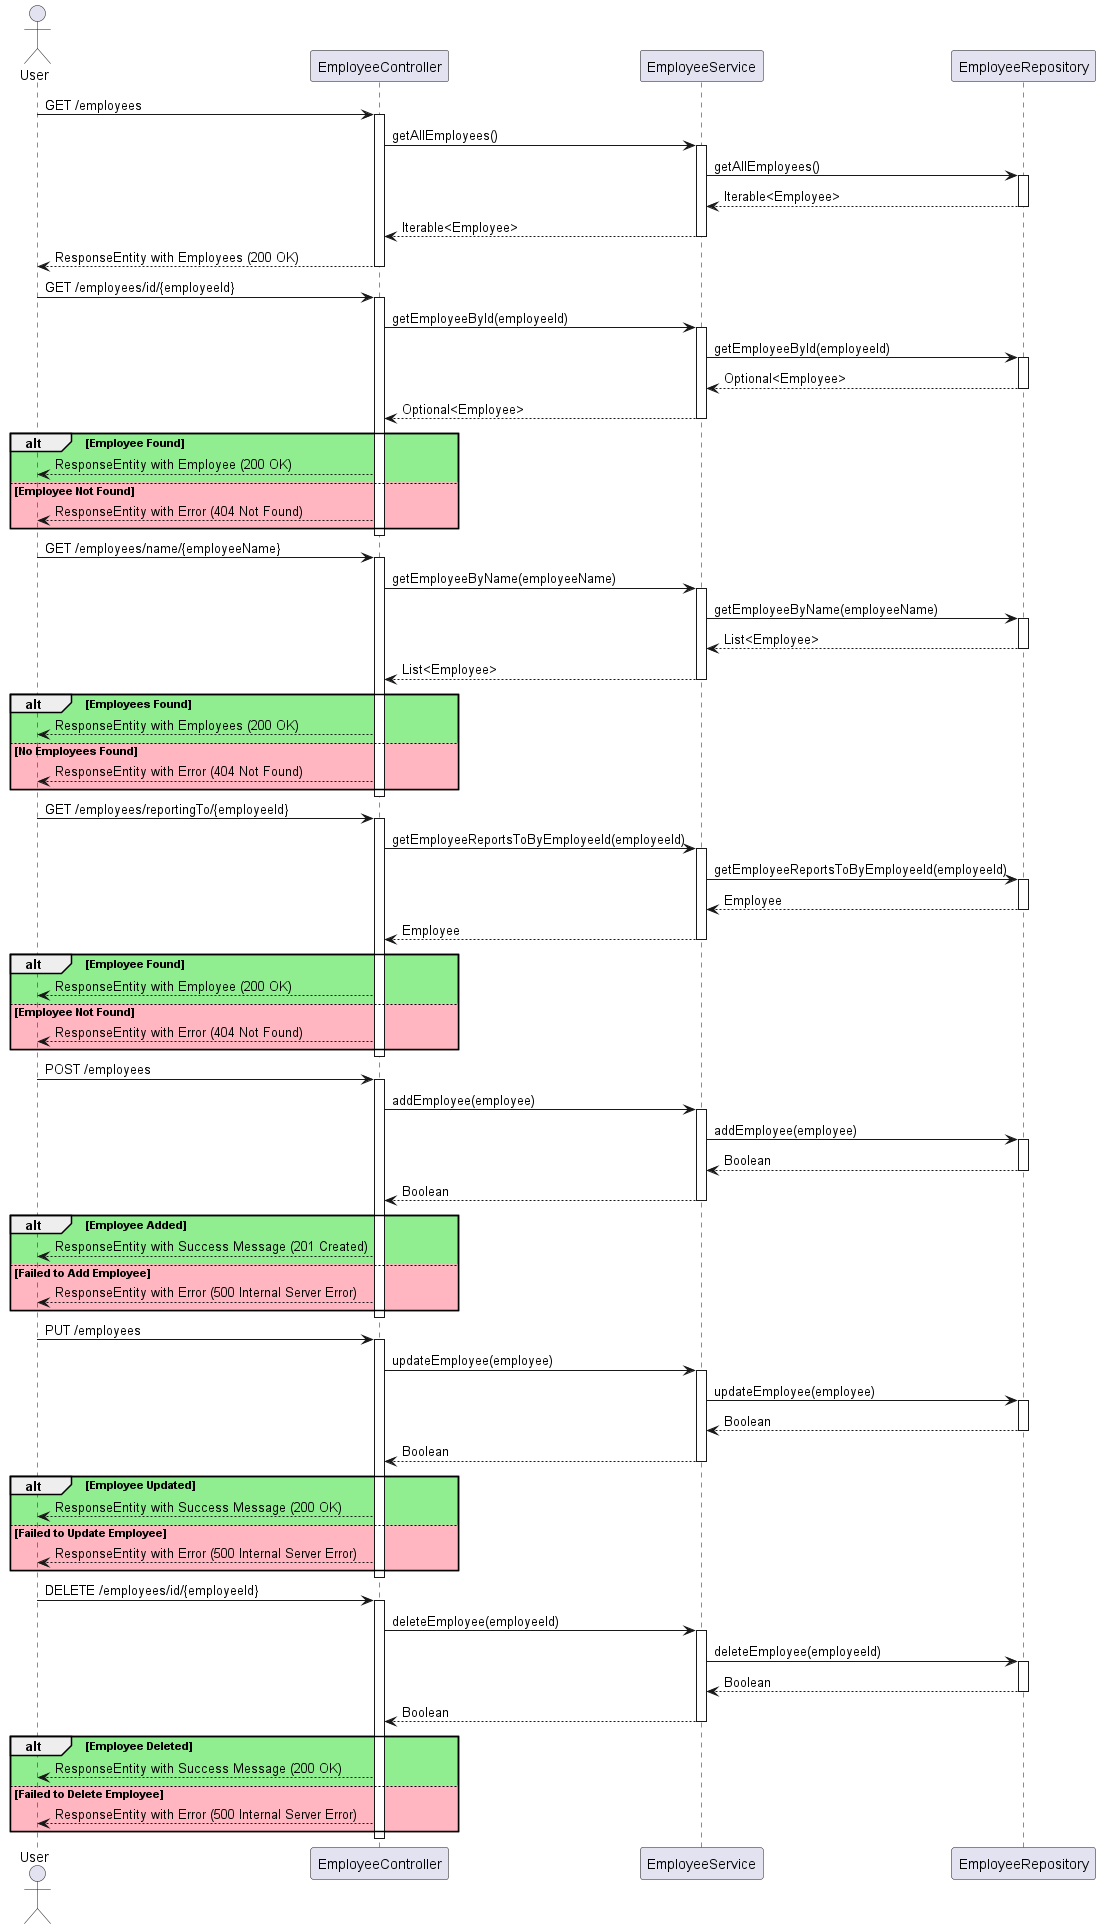

The diagram above was rendered by PlantUML. Its source (embedded in the PNG):
@startuml
!define SUCCESS #5cb85c
!define ERROR #d9534f
!define REQUEST #337ab7

actor User
participant "EmployeeController" as Controller
participant "EmployeeService" as Service
participant "EmployeeRepository" as Repository


User -> Controller: GET /employees
activate Controller
Controller -> Service: getAllEmployees()
activate Service
Service -> Repository: getAllEmployees()
activate Repository
Repository --> Service: Iterable<Employee>
deactivate Repository
Service --> Controller: Iterable<Employee>
deactivate Service
Controller --> User: ResponseEntity with Employees (200 OK)
deactivate Controller

User -> Controller: GET /employees/id/{employeeId}
activate Controller
Controller -> Service: getEmployeeById(employeeId)
activate Service
Service -> Repository: getEmployeeById(employeeId)
activate Repository
Repository --> Service: Optional<Employee>
deactivate Repository
Service --> Controller: Optional<Employee>
deactivate Service
alt #lightgreen Employee Found
    Controller --> User: ResponseEntity with Employee (200 OK)
else #lightpink Employee Not Found
    Controller --> User: ResponseEntity with Error (404 Not Found)
end
deactivate Controller

User -> Controller: GET /employees/name/{employeeName}
activate Controller
Controller -> Service: getEmployeeByName(employeeName)
activate Service
Service -> Repository: getEmployeeByName(employeeName)
activate Repository
Repository --> Service: List<Employee>
deactivate Repository
Service --> Controller: List<Employee>
deactivate Service
alt #lightgreen Employees Found
    Controller --> User: ResponseEntity with Employees (200 OK)
else #lightpink No Employees Found
    Controller --> User: ResponseEntity with Error (404 Not Found)
end
deactivate Controller

User -> Controller: GET /employees/reportingTo/{employeeId}
activate Controller
Controller -> Service: getEmployeeReportsToByEmployeeId(employeeId)
activate Service
Service -> Repository: getEmployeeReportsToByEmployeeId(employeeId)
activate Repository
Repository --> Service: Employee
deactivate Repository
Service --> Controller: Employee
deactivate Service
alt #lightgreen Employee Found
    Controller --> User: ResponseEntity with Employee (200 OK)
else #lightpink Employee Not Found
    Controller --> User: ResponseEntity with Error (404 Not Found)
end
deactivate Controller

User -> Controller: POST /employees
activate Controller
Controller -> Service: addEmployee(employee)
activate Service
Service -> Repository: addEmployee(employee)
activate Repository
Repository --> Service: Boolean
deactivate Repository
Service --> Controller: Boolean
deactivate Service
alt #lightgreen Employee Added
    Controller --> User: ResponseEntity with Success Message (201 Created)
else #lightpink Failed to Add Employee
    Controller --> User: ResponseEntity with Error (500 Internal Server Error)
end
deactivate Controller



User -> Controller: PUT /employees
activate Controller
Controller -> Service: updateEmployee(employee)
activate Service
Service -> Repository: updateEmployee(employee)
activate Repository
Repository --> Service: Boolean
deactivate Repository
Service --> Controller: Boolean
deactivate Service
alt #lightgreen Employee Updated
    Controller --> User: ResponseEntity with Success Message (200 OK)
else #lightpink Failed to Update Employee
    Controller --> User: ResponseEntity with Error (500 Internal Server Error)
end
deactivate Controller

User -> Controller: DELETE /employees/id/{employeeId}
activate Controller
Controller -> Service: deleteEmployee(employeeId)
activate Service
Service -> Repository: deleteEmployee(employeeId)
activate Repository
Repository --> Service: Boolean
deactivate Repository
Service --> Controller: Boolean
deactivate Service
alt #lightgreen Employee Deleted
    Controller --> User: ResponseEntity with Success Message (200 OK)
else #lightpink Failed to Delete Employee
    Controller --> User: ResponseEntity with Error (500 Internal Server Error)
end
deactivate Controller
@enduml